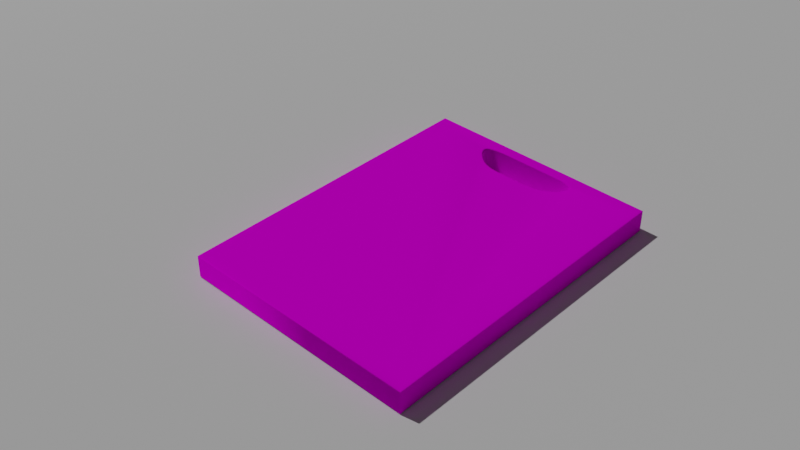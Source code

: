 # Source: Board.blend  (saved by Blender 2.83.19; exported with 4.5.12 LTS)
import bpy
from mathutils import Matrix  # noqa: F401  (used for matrix-valued properties, if any)

bpy.ops.wm.read_factory_settings(use_empty=True)
scene = bpy.context.scene
scene.name = 'Scene'

# ---- collections
col_collection = bpy.data.collections.new('Collection'); scene.collection.children.link(col_collection)

# ---- images (referenced by path relative to the original .blend; pixels are not part of the script)
import os
ASSET_DIR = os.environ.get("B2B_ASSET_DIR", "")  # directory of the original .blend (textures are referenced by path, not embedded)
HERE = os.path.dirname(os.path.abspath(__file__))  # packed textures are extracted next to this script under _unpacked/

def load_image(name, relpath, width, height, colorspace="sRGB"):
    """Load a texture the original file referenced (path relative to the .blend, or extracted next to this script)."""
    p = next((c for c in (os.path.join(HERE, relpath), os.path.join(ASSET_DIR, relpath)) if relpath and os.path.exists(c)), "")
    if p:
        img = bpy.data.images.load(p, check_existing=True)
        img.name = name
    else:  # same state as the original file: an image datablock whose file is absent (Cycles renders it pink)
        img = bpy.data.images.new(name, width, height)
        img.source = "FILE"
        img.filepath = "//" + (relpath or name)
    img.colorspace_settings.name = colorspace
    return img
img_woodquarteredchiffon001_col_3k_jpg = load_image('WoodQuarteredChiffon001_COL_3K.jpg', 'WoodQuarteredChiffon001_COL_3K.jpg', 1024, 1024, 'sRGB')

# ---- materials (node trees are filled in below, after node groups)
mat_material_001 = bpy.data.materials.new('Material.001')
mat_material_001.use_transparent_shadow = False
mat_material_002 = bpy.data.materials.new('Material.002')
mat_material_002.use_transparent_shadow = False

# ---- material node trees
mat_material_001.use_nodes = True; mat_material_001.node_tree.nodes.clear()
_N = mat_material_001.node_tree.nodes; _L = mat_material_001.node_tree.links
n0 = _N.new('ShaderNodeOutputMaterial'); n0.name = 'Material Output'; n0.location = (845, 754)
n1 = _N.new('ShaderNodeBsdfDiffuse'); n1.name = 'Diffus BSDF'; n1.location = (301, 744)
n1.inputs[1].default_value = 0.5
n2 = _N.new('ShaderNodeTexImage'); n2.name = 'Bildtexturen'; n2.location = (-519, 759)
n2.image = img_woodquarteredchiffon001_col_3k_jpg
_L.new(n1.outputs[0], n0.inputs[0])
_L.new(n2.outputs[0], n1.inputs[0])
n0.is_active_output = True
mat_material_002.use_nodes = True; mat_material_002.node_tree.nodes.clear()
_N = mat_material_002.node_tree.nodes; _L = mat_material_002.node_tree.links
n0 = _N.new('ShaderNodeOutputMaterial'); n0.name = 'Material Output'; n0.location = (300, 300)
n1 = _N.new('ShaderNodeBsdfDiffuse'); n1.name = 'Diffus BSDF'; n1.location = (10, 300)
n1.inputs[1].default_value = 0.5
_L.new(n1.outputs[0], n0.inputs[0])
n0.is_active_output = True

# ---- world
world_world = bpy.data.worlds.new('World'); scene.world = world_world
world_world.color = (0.05088, 0.05088, 0.05088)
world_world.use_sun_shadow = False
world_world.sun_shadow_jitter_overblur = 0.0

# ---- cameras
cam_camera = bpy.data.cameras.new('Camera')
cam_camera.clip_end = 100.0
cam_camera.ortho_scale = 7.314

# ---- lights
light_light = bpy.data.lights.new('Light', 'POINT')
light_light.transmission_factor = 0.0
light_light.energy = 1000.0
light_light.shadow_soft_size = 0.1
light_light.shadow_maximum_resolution = 0.006
light_light.use_absolute_resolution = True

# ---- meshes
me_w_rfel = bpy.data.meshes.new('Würfel')
me_w_rfel.from_pydata([(-0.4274, -0.8908, -0.8069), (-0.4301, -0.8919, -9.797e-09), (-0.4274, -0.8908, 0.8069), (-0.3081, -0.7692, 0.8069), (-0.3083, -0.7682, -1.47e-08), (-0.3081, -0.7692, -0.8069), (0.3081, -0.7692, 0.8069), (0.3083, -0.7682, -1.47e-08), (0.3081, -0.7692, -0.8069), (0.4274, -0.8908, 0.8069), (0.4301, -0.8919, -1.47e-08), (0.4274, -0.8908, -0.8069), (0.1783, -0.9214, 0.9794), (0.1789, -0.923, 0.0), (0.1783, -0.9214, -0.9794), (-0.1783, -0.9214, 0.9794), (-0.1789, -0.923, 0.0), (-0.1783, -0.9214, -0.9794), (-0.1047, -0.7386, 0.9794), (-0.104, -0.737, 0.0), (-0.1047, -0.7386, -0.9794), (0.1047, -0.7386, 0.9794), (0.104, -0.737, 0.0), (0.1047, -0.7386, -0.9794), (-0.4302, -0.8781, -0.821), (-0.4329, -0.8789, -2.817e-08), (-0.4302, -0.8781, 0.821), (-0.4258, -0.8633, -0.8516), (-0.4284, -0.8638, -2.939e-08), (-0.4258, -0.8633, 0.8516), (-0.4153, -0.847, -0.8815), (-0.4177, -0.8473, 1.225e-09), (-0.4153, -0.847, 0.8815), (-0.3997, -0.83, -0.8948), (-0.4017, -0.83, 2.939e-08), (-0.3997, -0.83, 0.8948), (-0.3801, -0.813, -0.8815), (-0.3817, -0.8127, 4.899e-08), (-0.3801, -0.813, 0.8815), (-0.3575, -0.7967, -0.8516), (-0.3587, -0.7962, 5.878e-08), (-0.3575, -0.7967, 0.8516), (-0.3332, -0.7819, -0.821), (-0.3339, -0.7811, 1.776e-08), (-0.3332, -0.7819, 0.821), (0.1308, -0.7386, -0.9787), (0.13, -0.7371, 0.0), (0.1308, -0.7386, 0.9787), (0.1569, -0.7391, -0.9741), (0.156, -0.7375, 0.0), (0.1569, -0.7391, 0.9741), (0.1827, -0.7402, -0.9615), (0.1817, -0.7386, 0.0), (0.1827, -0.7402, 0.9615), (0.2083, -0.7424, -0.9371), (0.2073, -0.7409, 4.899e-09), (0.2083, -0.7424, 0.9371), (0.2334, -0.7461, -0.8993), (0.2326, -0.7446, 9.797e-09), (0.2334, -0.7461, 0.8993), (0.2584, -0.7516, -0.8569), (0.2577, -0.7502, 1.959e-08), (0.2584, -0.7516, 0.8569), (0.2832, -0.7591, -0.8217), (0.2829, -0.7579, 7.96e-09), (0.2832, -0.7591, 0.8217), (0.3332, -0.7819, -0.821), (0.3339, -0.7811, -4.776e-08), (0.3332, -0.7819, 0.821), (0.3575, -0.7967, -0.8516), (0.3587, -0.7962, -4.899e-08), (0.3575, -0.7967, 0.8516), (0.3801, -0.813, -0.8815), (0.3817, -0.8127, -1.837e-08), (0.3801, -0.813, 0.8815), (0.3997, -0.83, -0.8948), (0.4017, -0.83, 2.939e-08), (0.3997, -0.83, 0.8948), (0.4153, -0.847, -0.8815), (0.4177, -0.8473, 4.899e-08), (0.4153, -0.847, 0.8815), (0.4258, -0.8633, -0.8516), (0.4284, -0.8638, 3.919e-08), (0.4258, -0.8633, 0.8516), (0.4302, -0.8781, -0.821), (0.4329, -0.8789, 1.776e-08), (0.4302, -0.8781, 0.821), (-0.2226, -0.9214, -0.9787), (-0.2234, -0.9229, 0.0), (-0.2226, -0.9214, 0.9787), (-0.2656, -0.9209, -0.9741), (-0.2666, -0.9225, 0.0), (-0.2656, -0.9209, 0.9741), (-0.306, -0.9198, -0.9615), (-0.3072, -0.9214, 0.0), (-0.306, -0.9198, 0.9615), (-0.3423, -0.9176, -0.9371), (-0.3438, -0.9191, 4.899e-09), (-0.3423, -0.9176, 0.9371), (-0.3734, -0.9139, -0.8993), (-0.3752, -0.9154, 9.797e-09), (-0.3734, -0.9139, 0.8993), (-0.3985, -0.9085, -0.8569), (-0.4006, -0.9098, 1.959e-08), (-0.3985, -0.9085, 0.8569), (-0.4167, -0.9009, -0.8217), (-0.4192, -0.9021, 8.573e-09), (-0.4167, -0.9009, 0.8217), (0.4167, -0.9009, -0.8217), (0.4192, -0.9021, -4.899e-08), (0.4167, -0.9009, 0.8217), (0.3985, -0.9085, -0.8569), (0.4006, -0.9098, -5.878e-08), (0.3985, -0.9085, 0.8569), (0.3734, -0.9139, -0.8993), (0.3752, -0.9154, -4.899e-08), (0.3734, -0.9139, 0.8993), (0.3423, -0.9176, -0.9371), (0.3438, -0.9191, 0.0), (0.3423, -0.9176, 0.9371), (0.306, -0.9198, -0.9615), (0.3072, -0.9214, 0.0), (0.306, -0.9198, 0.9615), (0.2656, -0.9209, -0.9741), (0.2666, -0.9225, 0.0), (0.2656, -0.9209, 0.9741), (0.2226, -0.9214, -0.9787), (0.2234, -0.9229, 0.0), (0.2226, -0.9214, 0.9787), (0.1337, -0.9214, -0.9794), (0.1342, -0.923, -3.43e-08), (0.1337, -0.9214, 0.9794), (0.08914, -0.9214, -0.9794), (0.08946, -0.923, 4.642e-08), (0.08914, -0.9214, 0.9794), (0.04457, -0.9214, -0.9794), (0.04473, -0.923, -4.899e-09), (0.04457, -0.9214, 0.9794), (1.898e-09, -0.9214, -0.9794), (7.163e-11, -0.923, -3.031e-08), (-1.067e-09, -0.9214, 0.9794), (-0.04457, -0.9214, -0.9794), (-0.04473, -0.923, -2.817e-08), (-0.04457, -0.9214, 0.9794), (-0.08914, -0.9214, -0.9794), (-0.08946, -0.923, -7.838e-08), (-0.08914, -0.9214, 0.9794), (-0.1337, -0.9214, -0.9794), (-0.1342, -0.923, -2.939e-08), (-0.1337, -0.9214, 0.9794), (-0.2832, -0.7591, -0.8217), (-0.2829, -0.7579, -4.899e-08), (-0.2832, -0.7591, 0.8217), (-0.2584, -0.7516, -0.8569), (-0.2577, -0.7502, -5.878e-08), (-0.2584, -0.7516, 0.8569), (-0.2334, -0.7461, -0.8993), (-0.2326, -0.7446, -4.899e-08), (-0.2334, -0.7461, 0.8993), (-0.2083, -0.7424, -0.9371), (-0.2073, -0.7409, 0.0), (-0.2083, -0.7424, 0.9371), (-0.1827, -0.7402, -0.9615), (-0.1817, -0.7386, 0.0), (-0.1827, -0.7402, 0.9615), (-0.1569, -0.7391, -0.9741), (-0.156, -0.7375, 0.0), (-0.1569, -0.7391, 0.9741), (-0.1308, -0.7386, -0.9787), (-0.13, -0.7371, 0.0), (-0.1308, -0.7386, 0.9787), (-0.07851, -0.7386, -0.9794), (-0.07803, -0.737, -3.43e-08), (-0.07851, -0.7386, 0.9794), (-0.05234, -0.7386, -0.9794), (-0.05202, -0.737, 4.642e-08), (-0.05234, -0.7386, 0.9794), (-0.02617, -0.7386, -0.9794), (-0.02601, -0.737, -4.899e-09), (-0.02617, -0.7386, 0.9794), (1.273e-09, -0.7386, -0.9794), (-9.551e-11, -0.737, -3.031e-08), (4.457e-09, -0.7386, 0.9794), (0.02617, -0.7386, -0.9794), (0.02601, -0.737, -2.817e-08), (0.02617, -0.7386, 0.9794), (0.05234, -0.7386, -0.9794), (0.05202, -0.737, -7.838e-08), (0.05234, -0.7386, 0.9794), (0.07851, -0.7386, -0.9794), (0.07803, -0.737, -2.939e-08), (0.07851, -0.7386, 0.9794), (0.4256, -0.8901, -1.0), (0.4152, -0.9001, -1.0), (0.308, -0.7699, -1.0), (-0.2834, -0.7599, -1.0), (-0.308, -0.7699, -1.0), (-0.4152, -0.9001, -1.0), (0.2834, -0.7599, -1.0), (-0.4256, -0.8901, -1.0), (-0.4285, -0.8777, -1.0), (0.3327, -0.7823, -1.0), (0.4285, -0.8777, -1.0), (-0.3327, -0.7823, -1.0), (0.3975, -0.9077, -1.0), (-0.2588, -0.7523, -1.0), (0.2588, -0.7523, -1.0), (-0.3975, -0.9077, -1.0), (-0.3568, -0.7969, -1.0), (0.4245, -0.8631, -1.0), (-0.4245, -0.8631, -1.0), (0.3568, -0.7969, -1.0), (0.2338, -0.7466, -1.0), (-0.2338, -0.7466, -1.0), (-0.3794, -0.8131, -1.0), (-0.4143, -0.8469, -1.0), (0.4143, -0.8469, -1.0), (0.3794, -0.8131, -1.0), (0.3989, -0.83, -1.0), (-0.3989, -0.83, -1.0), (-0.3728, -0.9134, -1.0), (-0.2085, -0.7428, -1.0), (0.3728, -0.9134, -1.0), (0.2085, -0.7428, -1.0), (0.342, -0.9173, -1.0), (-0.1829, -0.7404, -1.0), (-0.342, -0.9173, -1.0), (0.1829, -0.7404, -1.0), (0.3058, -0.9196, -1.0), (-0.157, -0.7392, -1.0), (0.157, -0.7392, -1.0), (-0.3058, -0.9196, -1.0), (0.2656, -0.9208, -1.0), (0.1309, -0.7388, -1.0), (-0.1309, -0.7388, -1.0), (-0.2656, -0.9208, -1.0), (-0.2226, -0.9213, -1.0), (0.1047, -0.7387, -1.0), (-0.1047, -0.7387, -1.0), (0.2226, -0.9213, -1.0), (-0.07854, -0.7387, -1.0), (-0.02618, -0.7387, -1.0), (0.1337, -0.9213, -1.0), (-0.05236, -0.7387, -1.0), (0.08912, -0.9213, -1.0), (0.1782, -0.9213, -1.0), (1.231e-09, -0.7387, -1.0), (0.04456, -0.9213, -1.0), (-0.08912, -0.9213, -1.0), (0.02618, -0.7387, -1.0), (-0.1337, -0.9213, -1.0), (-0.1782, -0.9213, -1.0), (1.826e-09, -0.9213, -1.0), (0.07854, -0.7387, -1.0), (0.05236, -0.7387, -1.0), (-0.04456, -0.9213, -1.0), (0.1047, -0.7387, 1.0), (-0.1309, -0.7388, 1.0), (0.1337, -0.9213, 1.0), (-0.1337, -0.9213, 1.0), (-1.079e-09, -0.9213, 1.0), (0.1782, -0.9213, 1.0), (0.05236, -0.7387, 1.0), (0.07854, -0.7387, 1.0), (-0.04456, -0.9213, 1.0), (0.02618, -0.7387, 1.0), (-0.07854, -0.7387, 1.0), (-0.08912, -0.9213, 1.0), (-0.1047, -0.7387, 1.0), (-0.1782, -0.9213, 1.0), (0.1309, -0.7388, 1.0), (0.08912, -0.9213, 1.0), (-0.05236, -0.7387, 1.0), (-0.02618, -0.7387, 1.0), (4.309e-09, -0.7387, 1.0), (0.04456, -0.9213, 1.0), (0.157, -0.7392, 1.0), (-0.2226, -0.9213, 1.0), (0.2226, -0.9213, 1.0), (-0.157, -0.7392, 1.0), (-0.2656, -0.9208, 1.0), (0.1829, -0.7404, 1.0), (0.2656, -0.9208, 1.0), (-0.1829, -0.7404, 1.0), (-0.2085, -0.7428, 1.0), (0.3058, -0.9196, 1.0), (-0.3058, -0.9196, 1.0), (0.2085, -0.7428, 1.0), (0.342, -0.9173, 1.0), (-0.342, -0.9173, 1.0), (0.2338, -0.7466, 1.0), (-0.2338, -0.7466, 1.0), (0.3728, -0.9134, 1.0), (-0.2588, -0.7523, 1.0), (0.2588, -0.7523, 1.0), (-0.3728, -0.9134, 1.0), (-0.3989, -0.83, 1.0), (0.3989, -0.83, 1.0), (0.3794, -0.8131, 1.0), (-0.4143, -0.8469, 1.0), (-0.3794, -0.8131, 1.0), (0.4143, -0.8469, 1.0), (0.4152, -0.9001, 1.0), (0.3975, -0.9077, 1.0), (-0.2834, -0.7599, 1.0), (-0.3975, -0.9077, 1.0), (0.4245, -0.8631, 1.0), (0.3568, -0.7969, 1.0), (0.2834, -0.7599, 1.0), (-0.4152, -0.9001, 1.0), (-0.4245, -0.8631, 1.0), (-0.3568, -0.7969, 1.0), (0.4256, -0.8901, 1.0), (-0.308, -0.7699, 1.0), (-0.4256, -0.8901, 1.0), (0.4285, -0.8777, 1.0), (0.308, -0.7699, 1.0), (-0.3327, -0.7823, 1.0), (-0.4285, -0.8777, 1.0), (0.3327, -0.7823, 1.0), (-1.0, -1.0, 0.9235), (-0.9235, -0.9235, 1.0), (-0.9985, -0.9985, 0.9385), (-0.9942, -0.9942, 0.9528), (-0.9871, -0.9871, 0.966), (-0.9776, -0.9776, 0.9776), (-0.966, -0.966, 0.9871), (-0.9528, -0.9528, 0.9942), (-0.9385, -0.9385, 0.9985), (-0.9235, 0.9235, 1.0), (-1.0, 1.0, 0.9235), (-0.9385, 0.9385, 0.9985), (-0.9528, 0.9528, 0.9942), (-0.966, 0.966, 0.9871), (-0.9776, 0.9776, 0.9776), (-0.9871, 0.9871, 0.966), (-0.9942, 0.9942, 0.9528), (-0.9985, 0.9985, 0.9385), (0.9235, -0.9235, 1.0), (1.0, -1.0, 0.9235), (0.9385, -0.9385, 0.9985), (0.9528, -0.9528, 0.9942), (0.966, -0.966, 0.9871), (0.9776, -0.9776, 0.9776), (0.9871, -0.9871, 0.966), (0.9942, -0.9942, 0.9528), (0.9985, -0.9985, 0.9385), (0.9235, 0.9235, 1.0), (1.0, 1.0, 0.9235), (0.9385, 0.9385, 0.9985), (0.9528, 0.9528, 0.9942), (0.966, 0.966, 0.9871), (0.9776, 0.9776, 0.9776), (0.9871, 0.9871, 0.966), (0.9942, 0.9942, 0.9528), (0.9985, 0.9985, 0.9385), (-0.9335, -0.9335, -1.0), (-1.0, -1.0, -0.9335), (-0.9464, -0.9464, -0.9987), (-0.9589, -0.9589, -0.9949), (-0.9704, -0.9704, -0.9888), (-0.9805, -0.9805, -0.9805), (-0.9888, -0.9888, -0.9704), (-0.9949, -0.9949, -0.9589), (-0.9987, -0.9987, -0.9464), (-1.0, 1.0, -0.9335), (-0.9335, 0.9335, -1.0), (-0.9987, 0.9987, -0.9464), (-0.9949, 0.9949, -0.9589), (-0.9888, 0.9888, -0.9704), (-0.9805, 0.9805, -0.9805), (-0.9704, 0.9704, -0.9888), (-0.9589, 0.9589, -0.9949), (-0.9464, 0.9464, -0.9987), (1.0, -1.0, -0.9335), (0.9335, -0.9335, -1.0), (0.9987, -0.9987, -0.9464), (0.9949, -0.9949, -0.9589), (0.9888, -0.9888, -0.9704), (0.9805, -0.9805, -0.9805), (0.9704, -0.9704, -0.9888), (0.9589, -0.9589, -0.9949), (0.9464, -0.9464, -0.9987), (1.0, 1.0, -0.9335), (0.9335, 0.9335, -1.0), (0.9987, 0.9987, -0.9464), (0.9949, 0.9949, -0.9589), (0.9888, 0.9888, -0.9704), (0.9805, 0.9805, -0.9805), (0.9704, 0.9704, -0.9888), (0.9589, 0.9589, -0.9949), (0.9464, 0.9464, -0.9987)], [], [(24, 27, 28, 25), (25, 28, 29, 26), (26, 29, 310, 318), (27, 30, 31, 28), (28, 31, 32, 29), (29, 32, 299, 310), (30, 33, 34, 31), (31, 34, 35, 32), (32, 35, 296, 299), (33, 36, 37, 34), (34, 37, 38, 35), (35, 38, 300, 296), (36, 39, 40, 37), (37, 40, 41, 38), (38, 41, 311, 300), (39, 42, 43, 40), (40, 43, 44, 41), (41, 44, 317, 311), (0, 24, 25, 1), (1, 25, 26, 2), (2, 26, 318, 314), (44, 3, 313, 317), (43, 4, 3, 44), (42, 5, 4, 43), (45, 48, 49, 46), (46, 49, 50, 47), (47, 50, 276, 270), (48, 51, 52, 49), (49, 52, 53, 50), (50, 53, 281, 276), (51, 54, 55, 52), (52, 55, 56, 53), (53, 56, 287, 281), (54, 57, 58, 55), (55, 58, 59, 56), (56, 59, 290, 287), (57, 60, 61, 58), (58, 61, 62, 59), (59, 62, 294, 290), (60, 63, 64, 61), (61, 64, 65, 62), (62, 65, 308, 294), (23, 45, 46, 22), (22, 46, 47, 21), (21, 47, 270, 256), (65, 6, 316, 308), (64, 7, 6, 65), (63, 8, 7, 64), (66, 69, 70, 67), (67, 70, 71, 68), (68, 71, 307, 319), (69, 72, 73, 70), (70, 73, 74, 71), (71, 74, 298, 307), (72, 75, 76, 73), (73, 76, 77, 74), (74, 77, 297, 298), (75, 78, 79, 76), (76, 79, 80, 77), (77, 80, 301, 297), (78, 81, 82, 79), (79, 82, 83, 80), (80, 83, 306, 301), (81, 84, 85, 82), (82, 85, 86, 83), (83, 86, 315, 306), (8, 66, 67, 7), (7, 67, 68, 6), (6, 68, 319, 316), (86, 9, 312, 315), (85, 10, 9, 86), (84, 11, 10, 85), (87, 90, 91, 88), (88, 91, 92, 89), (89, 92, 280, 277), (90, 93, 94, 91), (91, 94, 95, 92), (92, 95, 286, 280), (93, 96, 97, 94), (94, 97, 98, 95), (95, 98, 289, 286), (96, 99, 100, 97), (97, 100, 101, 98), (98, 101, 295, 289), (99, 102, 103, 100), (100, 103, 104, 101), (101, 104, 305, 295), (102, 105, 106, 103), (103, 106, 107, 104), (104, 107, 309, 305), (17, 87, 88, 16), (16, 88, 89, 15), (15, 89, 277, 269), (107, 2, 314, 309), (106, 1, 2, 107), (105, 0, 1, 106), (108, 111, 112, 109), (109, 112, 113, 110), (110, 113, 303, 302), (111, 114, 115, 112), (112, 115, 116, 113), (113, 116, 292, 303), (114, 117, 118, 115), (115, 118, 119, 116), (116, 119, 288, 292), (117, 120, 121, 118), (118, 121, 122, 119), (119, 122, 285, 288), (120, 123, 124, 121), (121, 124, 125, 122), (122, 125, 282, 285), (123, 126, 127, 124), (124, 127, 128, 125), (125, 128, 278, 282), (11, 108, 109, 10), (10, 109, 110, 9), (9, 110, 302, 312), (128, 12, 261, 278), (127, 13, 12, 128), (126, 14, 13, 127), (129, 132, 133, 130), (130, 133, 134, 131), (131, 134, 271, 258), (132, 135, 136, 133), (133, 136, 137, 134), (134, 137, 275, 271), (135, 138, 139, 136), (136, 139, 140, 137), (137, 140, 260, 275), (138, 141, 142, 139), (139, 142, 143, 140), (140, 143, 264, 260), (141, 144, 145, 142), (142, 145, 146, 143), (143, 146, 267, 264), (144, 147, 148, 145), (145, 148, 149, 146), (146, 149, 259, 267), (14, 129, 130, 13), (13, 130, 131, 12), (12, 131, 258, 261), (149, 15, 269, 259), (148, 16, 15, 149), (147, 17, 16, 148), (150, 153, 154, 151), (151, 154, 155, 152), (152, 155, 293, 304), (153, 156, 157, 154), (154, 157, 158, 155), (155, 158, 291, 293), (156, 159, 160, 157), (157, 160, 161, 158), (158, 161, 284, 291), (159, 162, 163, 160), (160, 163, 164, 161), (161, 164, 283, 284), (162, 165, 166, 163), (163, 166, 167, 164), (164, 167, 279, 283), (165, 168, 169, 166), (166, 169, 170, 167), (167, 170, 257, 279), (5, 150, 151, 4), (4, 151, 152, 3), (3, 152, 304, 313), (170, 18, 268, 257), (169, 19, 18, 170), (168, 20, 19, 169), (171, 174, 175, 172), (172, 175, 176, 173), (173, 176, 272, 266), (174, 177, 178, 175), (175, 178, 179, 176), (176, 179, 273, 272), (177, 180, 181, 178), (178, 181, 182, 179), (179, 182, 274, 273), (180, 183, 184, 181), (181, 184, 185, 182), (182, 185, 265, 274), (183, 186, 187, 184), (184, 187, 188, 185), (185, 188, 262, 265), (186, 189, 190, 187), (187, 190, 191, 188), (188, 191, 263, 262), (20, 171, 172, 19), (19, 172, 173, 18), (18, 173, 266, 268), (191, 21, 256, 263), (190, 22, 21, 191), (189, 23, 22, 190), (338, 315, 312, 302, 303, 292, 288, 285, 282, 278, 261, 258, 271, 275, 260, 264, 267, 259, 269, 277, 280, 286, 289, 295, 305, 309, 314, 318, 321), (365, 330, 348, 383), (374, 339, 320, 357), (383, 348, 339, 374), (217, 72, 69, 211), (208, 39, 36, 214), (240, 171, 20, 238), (199, 0, 105, 197), (207, 102, 99, 220), (230, 48, 45, 233), (247, 135, 132, 244), (225, 162, 159, 221), (232, 123, 120, 228), (204, 111, 108, 193), (193, 108, 11, 192), (211, 69, 66, 201), (249, 183, 180, 246), (220, 99, 96, 226), (226, 96, 93, 231), (198, 63, 60, 206), (241, 177, 174, 243), (251, 17, 147, 250), (195, 150, 5, 196), (205, 153, 150, 195), (200, 24, 0, 199), (216, 78, 75, 218), (210, 27, 24, 200), (222, 114, 111, 204), (197, 105, 102, 207), (231, 93, 90, 235), (243, 174, 171, 240), (224, 117, 114, 222), (202, 84, 81, 209), (201, 66, 8, 194), (248, 144, 141, 255), (347, 329, 321, 318, 310, 299, 296, 300, 311, 317, 313, 304, 293, 291, 284, 283, 279, 257, 268, 266, 272, 273, 274, 265, 262, 263, 256, 270, 276, 281, 287, 290, 294, 308, 316, 319, 307, 298, 297, 301, 306, 315, 338), (213, 156, 153, 205), (244, 132, 129, 242), (246, 180, 177, 241), (209, 81, 78, 216), (196, 5, 42, 203), (194, 8, 63, 198), (214, 36, 33, 219), (238, 20, 168, 234), (235, 90, 87, 236), (221, 159, 156, 213), (223, 54, 51, 227), (242, 129, 14, 245), (234, 168, 165, 229), (228, 120, 117, 224), (236, 87, 17, 251), (215, 30, 27, 210), (218, 75, 72, 217), (219, 33, 30, 215), (233, 45, 23, 237), (203, 42, 39, 208), (206, 60, 57, 212), (239, 126, 123, 232), (227, 51, 48, 230), (254, 186, 183, 249), (229, 165, 162, 225), (253, 189, 186, 254), (255, 141, 138, 252), (357, 320, 330, 365), (192, 11, 84, 202), (237, 23, 189, 253), (252, 138, 135, 247), (212, 57, 54, 223), (250, 147, 144, 248), (245, 14, 126, 239), (321, 329, 331, 328), (328, 331, 332, 327), (327, 332, 333, 326), (326, 333, 334, 325), (325, 334, 335, 324), (324, 335, 336, 323), (323, 336, 337, 322), (322, 337, 330, 320), (329, 347, 349, 331), (331, 349, 350, 332), (332, 350, 351, 333), (333, 351, 352, 334), (334, 352, 353, 335), (335, 353, 354, 336), (336, 354, 355, 337), (337, 355, 348, 330), (347, 338, 340, 349), (349, 340, 341, 350), (350, 341, 342, 351), (351, 342, 343, 352), (352, 343, 344, 353), (353, 344, 345, 354), (354, 345, 346, 355), (355, 346, 339, 348), (338, 321, 328, 340), (340, 328, 327, 341), (341, 327, 326, 342), (342, 326, 325, 343), (343, 325, 324, 344), (344, 324, 323, 345), (345, 323, 322, 346), (346, 322, 320, 339), (356, 200, 199, 197, 207, 220, 226, 231, 235, 236, 251, 250, 248, 255, 252, 247, 244, 242, 245, 239, 232, 228, 224, 222, 204, 193, 192, 202, 375), (366, 356, 358, 373), (373, 358, 359, 372), (372, 359, 360, 371), (371, 360, 361, 370), (370, 361, 362, 369), (369, 362, 363, 368), (368, 363, 364, 367), (367, 364, 357, 365), (384, 366, 373, 391), (391, 373, 372, 390), (390, 372, 371, 389), (389, 371, 370, 388), (388, 370, 369, 387), (387, 369, 368, 386), (386, 368, 367, 385), (385, 367, 365, 383), (375, 384, 391, 382), (382, 391, 390, 381), (381, 390, 389, 380), (380, 389, 388, 379), (379, 388, 387, 378), (378, 387, 386, 377), (377, 386, 385, 376), (376, 385, 383, 374), (356, 375, 382, 358), (358, 382, 381, 359), (359, 381, 380, 360), (360, 380, 379, 361), (361, 379, 378, 362), (362, 378, 377, 363), (363, 377, 376, 364), (364, 376, 374, 357), (366, 384, 375, 202, 209, 216, 218, 217, 211, 201, 194, 198, 206, 212, 223, 227, 230, 233, 237, 253, 254, 249, 246, 241, 243, 240, 238, 234, 229, 225, 221, 213, 205, 195, 196, 203, 208, 214, 219, 215, 210, 200, 356)])
me_w_rfel.polygons.foreach_set('use_smooth', [True] * 328)
_k = set([(320, 330), (320, 339), (330, 348), (339, 348), (357, 365), (357, 374), (365, 383), (374, 383)])
me_w_rfel.attributes.new('sharp_edge', 'BOOLEAN', 'EDGE').data.foreach_set('value', [ (min(e.vertices), max(e.vertices)) in _k for e in me_w_rfel.edges])
_uv = me_w_rfel.uv_layers.new(name='UV-Map')
_uv.uv.foreach_set('vector', [0.4688, 0.0312, 0.4688, 0.06207, 0.5, 0.06207, 0.5, 0.0312, 0.5, 0.0312, 0.5, 0.06207, 0.5312, 0.06207, 0.5312, 0.0312, 0.5312, 0.0312, 0.5312, 0.06207, 0.537, 0.06207, 0.5385, 0.0312, 0.4688, 0.06207, 0.4688, 0.09229, 0.5, 0.09229, 0.5, 0.06207, 0.5, 0.06207, 0.5, 0.09229, 0.5313, 0.09229, 0.5312, 0.06207, 0.5312, 0.06207, 0.5313, 0.09229, 0.5356, 0.09229, 0.537, 0.06207, 0.4688, 0.09229, 0.4688, 0.1215, 0.5, 0.1215, 0.5, 0.09229, 0.5, 0.09229, 0.5, 0.1215, 0.5312, 0.1215, 0.5313, 0.09229, 0.5313, 0.09229, 0.5312, 0.1215, 0.5351, 0.1215, 0.5356, 0.09229, 0.4688, 0.1215, 0.4688, 0.1495, 0.5, 0.1495, 0.5, 0.1215, 0.5, 0.1215, 0.5, 0.1495, 0.5313, 0.1495, 0.5312, 0.1215, 0.5312, 0.1215, 0.5313, 0.1495, 0.5356, 0.1495, 0.5351, 0.1215, 0.4688, 0.1495, 0.4688, 0.1758, 0.5, 0.1758, 0.5, 0.1495, 0.5, 0.1495, 0.5, 0.1758, 0.5312, 0.1758, 0.5313, 0.1495, 0.5313, 0.1495, 0.5312, 0.1758, 0.537, 0.1758, 0.5356, 0.1495, 0.4688, 0.1758, 0.4688, 0.2001, 0.5, 0.2001, 0.5, 0.1758, 0.5, 0.1758, 0.5, 0.2001, 0.5313, 0.2001, 0.5312, 0.1758, 0.5312, 0.1758, 0.5313, 0.2001, 0.5385, 0.2001, 0.537, 0.1758, 0.4688, 0.0, 0.4688, 0.0312, 0.5, 0.0312, 0.5, 0.0, 0.5, 0.0, 0.5, 0.0312, 0.5312, 0.0312, 0.5313, 0.0, 0.5313, 0.0, 0.5312, 0.0312, 0.5385, 0.0312, 0.5393, 0.0, 0.5313, 0.2001, 0.5312, 0.2222, 0.5393, 0.2222, 0.5385, 0.2001, 0.5, 0.2001, 0.5, 0.2222, 0.5312, 0.2222, 0.5313, 0.2001, 0.4688, 0.2001, 0.4688, 0.2222, 0.5, 0.2222, 0.5, 0.2001, 0.4687, 0.4271, 0.4687, 0.4377, 0.5, 0.4377, 0.5, 0.4271, 0.5, 0.4271, 0.5, 0.4377, 0.5313, 0.4377, 0.5313, 0.4271, 0.5313, 0.4271, 0.5313, 0.4377, 0.5322, 0.4377, 0.532, 0.4271, 0.4687, 0.4377, 0.4686, 0.4485, 0.5, 0.4486, 0.5, 0.4377, 0.5, 0.4377, 0.5, 0.4486, 0.5314, 0.4485, 0.5313, 0.4377, 0.5313, 0.4377, 0.5314, 0.4485, 0.5327, 0.4485, 0.5322, 0.4377, 0.4686, 0.4485, 0.4683, 0.4598, 0.5, 0.4601, 0.5, 0.4486, 0.5, 0.4486, 0.5, 0.4601, 0.5317, 0.4598, 0.5314, 0.4485, 0.5314, 0.4485, 0.5317, 0.4598, 0.5339, 0.4597, 0.5327, 0.4485, 0.4683, 0.4598, 0.4679, 0.4717, 0.5, 0.4722, 0.5, 0.4601, 0.5, 0.4601, 0.5, 0.4722, 0.5321, 0.4717, 0.5317, 0.4598, 0.5317, 0.4598, 0.5321, 0.4717, 0.5358, 0.4715, 0.5339, 0.4597, 0.4679, 0.4717, 0.4676, 0.485, 0.5, 0.4859, 0.5, 0.4722, 0.5, 0.4722, 0.5, 0.4859, 0.5324, 0.485, 0.5321, 0.4717, 0.5321, 0.4717, 0.5324, 0.485, 0.5381, 0.4845, 0.5358, 0.4715, 0.4676, 0.485, 0.4674, 0.5006, 0.5, 0.5018, 0.5, 0.4859, 0.5, 0.4859, 0.5, 0.5018, 0.5326, 0.5006, 0.5324, 0.485, 0.5324, 0.485, 0.5326, 0.5006, 0.5402, 0.4997, 0.5381, 0.4845, 0.4688, 0.4167, 0.4687, 0.4271, 0.5, 0.4271, 0.5, 0.4167, 0.5, 0.4167, 0.5, 0.4271, 0.5313, 0.4271, 0.5313, 0.4167, 0.5313, 0.4167, 0.5313, 0.4271, 0.532, 0.4271, 0.5319, 0.4167, 0.5326, 0.5006, 0.5322, 0.5194, 0.5406, 0.5183, 0.5402, 0.4997, 0.5, 0.5018, 0.5, 0.5208, 0.5322, 0.5194, 0.5326, 0.5006, 0.4674, 0.5006, 0.4678, 0.5194, 0.5, 0.5208, 0.5, 0.5018, 0.4688, 0.5422, 0.4701, 0.5682, 0.5, 0.569, 0.5, 0.5435, 0.5, 0.5435, 0.5, 0.569, 0.5299, 0.5682, 0.5312, 0.5422, 0.5312, 0.5422, 0.5299, 0.5682, 0.5353, 0.5678, 0.5384, 0.5414, 0.4701, 0.5682, 0.4711, 0.5961, 0.5, 0.5965, 0.5, 0.569, 0.5, 0.569, 0.5, 0.5965, 0.5289, 0.5961, 0.5299, 0.5682, 0.5299, 0.5682, 0.5289, 0.5961, 0.5328, 0.596, 0.5353, 0.5678, 0.4711, 0.5961, 0.4715, 0.625, 0.5, 0.625, 0.5, 0.5965, 0.5, 0.5965, 0.5, 0.625, 0.5285, 0.625, 0.5289, 0.5961, 0.5289, 0.5961, 0.5285, 0.625, 0.5319, 0.625, 0.5328, 0.596, 0.4715, 0.625, 0.4711, 0.6539, 0.5, 0.6535, 0.5, 0.625, 0.5, 0.625, 0.5, 0.6535, 0.5289, 0.6539, 0.5285, 0.625, 0.5285, 0.625, 0.5289, 0.6539, 0.5328, 0.654, 0.5319, 0.625, 0.4711, 0.6539, 0.4701, 0.6818, 0.5, 0.681, 0.5, 0.6535, 0.5, 0.6535, 0.5, 0.681, 0.5299, 0.6818, 0.5289, 0.6539, 0.5289, 0.6539, 0.5299, 0.6818, 0.5353, 0.6822, 0.5328, 0.654, 0.4701, 0.6818, 0.4688, 0.7078, 0.5, 0.7065, 0.5, 0.681, 0.5, 0.681, 0.5, 0.7065, 0.5312, 0.7078, 0.5299, 0.6818, 0.5299, 0.6818, 0.5312, 0.7078, 0.5384, 0.7086, 0.5353, 0.6822, 0.4678, 0.5194, 0.4688, 0.5422, 0.5, 0.5435, 0.5, 0.5208, 0.5, 0.5208, 0.5, 0.5435, 0.5312, 0.5422, 0.5322, 0.5194, 0.5322, 0.5194, 0.5312, 0.5422, 0.5384, 0.5414, 0.5406, 0.5183, 0.5312, 0.7078, 0.5322, 0.7306, 0.5406, 0.7317, 0.5384, 0.7086, 0.5, 0.7065, 0.5, 0.7292, 0.5322, 0.7306, 0.5312, 0.7078, 0.4688, 0.7078, 0.4678, 0.7306, 0.5, 0.7292, 0.5, 0.7065, 0.4688, 0.9271, 0.4688, 0.9375, 0.5, 0.9375, 0.5, 0.9271, 0.5, 0.9271, 0.5, 0.9375, 0.5313, 0.9375, 0.5313, 0.9271, 0.5313, 0.9271, 0.5313, 0.9375, 0.5321, 0.9375, 0.532, 0.9271, 0.4688, 0.9375, 0.4688, 0.9479, 0.5, 0.9479, 0.5, 0.9375, 0.5, 0.9375, 0.5, 0.9479, 0.5313, 0.9479, 0.5313, 0.9375, 0.5313, 0.9375, 0.5313, 0.9479, 0.5326, 0.9479, 0.5321, 0.9375, 0.4688, 0.9479, 0.4688, 0.9583, 0.5, 0.9583, 0.5, 0.9479, 0.5, 0.9479, 0.5, 0.9583, 0.5312, 0.9583, 0.5313, 0.9479, 0.5313, 0.9479, 0.5312, 0.9583, 0.5334, 0.9583, 0.5326, 0.9479, 0.4688, 0.9583, 0.4688, 0.9688, 0.5, 0.9688, 0.5, 0.9583, 0.5, 0.9583, 0.5, 0.9688, 0.5313, 0.9688, 0.5312, 0.9583, 0.5312, 0.9583, 0.5313, 0.9688, 0.5349, 0.9688, 0.5334, 0.9583, 0.4688, 0.9688, 0.4688, 0.9792, 0.5, 0.9792, 0.5, 0.9688, 0.5, 0.9688, 0.5, 0.9792, 0.5312, 0.9792, 0.5313, 0.9688, 0.5313, 0.9688, 0.5312, 0.9792, 0.5367, 0.9792, 0.5349, 0.9688, 0.4688, 0.9792, 0.4688, 0.9896, 0.5, 0.9896, 0.5, 0.9792, 0.5, 0.9792, 0.5, 0.9896, 0.5313, 0.9896, 0.5312, 0.9792, 0.5312, 0.9792, 0.5313, 0.9896, 0.5385, 0.9896, 0.5367, 0.9792, 0.4688, 0.9167, 0.4688, 0.9271, 0.5, 0.9271, 0.5, 0.9167, 0.5, 0.9167, 0.5, 0.9271, 0.5313, 0.9271, 0.5313, 0.9167, 0.5313, 0.9167, 0.5313, 0.9271, 0.532, 0.9271, 0.5319, 0.9167, 0.5313, 0.9896, 0.5313, 1.0, 0.5393, 1.0, 0.5385, 0.9896, 0.5, 0.9896, 0.5, 1.0, 0.5313, 1.0, 0.5313, 0.9896, 0.4688, 0.9896, 0.4688, 1.0, 0.5, 1.0, 0.5, 0.9896, 0.4674, 0.7494, 0.4676, 0.765, 0.5, 0.7641, 0.5, 0.7482, 0.5, 0.7482, 0.5, 0.7641, 0.5324, 0.765, 0.5326, 0.7494, 0.5326, 0.7494, 0.5324, 0.765, 0.5381, 0.7655, 0.5402, 0.7503, 0.4676, 0.765, 0.4679, 0.7783, 0.5, 0.7778, 0.5, 0.7641, 0.5, 0.7641, 0.5, 0.7778, 0.5321, 0.7783, 0.5324, 0.765, 0.5324, 0.765, 0.5321, 0.7783, 0.5358, 0.7785, 0.5381, 0.7655, 0.4679, 0.7783, 0.4683, 0.7902, 0.5, 0.7899, 0.5, 0.7778, 0.5, 0.7778, 0.5, 0.7899, 0.5317, 0.7902, 0.5321, 0.7783, 0.5321, 0.7783, 0.5317, 0.7902, 0.5339, 0.7903, 0.5358, 0.7785, 0.4683, 0.7902, 0.4686, 0.8015, 0.5, 0.8014, 0.5, 0.7899, 0.5, 0.7899, 0.5, 0.8014, 0.5314, 0.8015, 0.5317, 0.7902, 0.5317, 0.7902, 0.5314, 0.8015, 0.5327, 0.8015, 0.5339, 0.7903, 0.4686, 0.8015, 0.4687, 0.8123, 0.5, 0.8123, 0.5, 0.8014, 0.5, 0.8014, 0.5, 0.8123, 0.5313, 0.8123, 0.5314, 0.8015, 0.5314, 0.8015, 0.5313, 0.8123, 0.5322, 0.8123, 0.5327, 0.8015, 0.4687, 0.8123, 0.4687, 0.8229, 0.5, 0.8229, 0.5, 0.8123, 0.5, 0.8123, 0.5, 0.8229, 0.5313, 0.8229, 0.5313, 0.8123, 0.5313, 0.8123, 0.5313, 0.8229, 0.532, 0.8229, 0.5322, 0.8123, 0.4678, 0.7306, 0.4674, 0.7494, 0.5, 0.7482, 0.5, 0.7292, 0.5, 0.7292, 0.5, 0.7482, 0.5326, 0.7494, 0.5322, 0.7306, 0.5322, 0.7306, 0.5326, 0.7494, 0.5402, 0.7503, 0.5406, 0.7317, 0.5313, 0.8229, 0.5313, 0.8333, 0.5319, 0.8333, 0.532, 0.8229, 0.5, 0.8229, 0.5, 0.8333, 0.5313, 0.8333, 0.5313, 0.8229, 0.4687, 0.8229, 0.4688, 0.8333, 0.5, 0.8333, 0.5, 0.8229, 0.4688, 0.8438, 0.4688, 0.8542, 0.5, 0.8542, 0.5, 0.8438, 0.5, 0.8438, 0.5, 0.8542, 0.5313, 0.8542, 0.5312, 0.8438, 0.5312, 0.8438, 0.5313, 0.8542, 0.5319, 0.8542, 0.5319, 0.8438, 0.4688, 0.8542, 0.4688, 0.8646, 0.5, 0.8646, 0.5, 0.8542, 0.5, 0.8542, 0.5, 0.8646, 0.5313, 0.8646, 0.5313, 0.8542, 0.5313, 0.8542, 0.5313, 0.8646, 0.5319, 0.8646, 0.5319, 0.8542, 0.4688, 0.8646, 0.4688, 0.875, 0.5, 0.875, 0.5, 0.8646, 0.5, 0.8646, 0.5, 0.875, 0.5313, 0.875, 0.5313, 0.8646, 0.5313, 0.8646, 0.5313, 0.875, 0.5319, 0.875, 0.5319, 0.8646, 0.4688, 0.875, 0.4688, 0.8854, 0.5, 0.8854, 0.5, 0.875, 0.5, 0.875, 0.5, 0.8854, 0.5313, 0.8854, 0.5313, 0.875, 0.5313, 0.875, 0.5313, 0.8854, 0.5319, 0.8854, 0.5319, 0.875, 0.4688, 0.8854, 0.4688, 0.8958, 0.5, 0.8958, 0.5, 0.8854, 0.5, 0.8854, 0.5, 0.8958, 0.5313, 0.8958, 0.5313, 0.8854, 0.5313, 0.8854, 0.5313, 0.8958, 0.5319, 0.8958, 0.5319, 0.8854, 0.4688, 0.8958, 0.4688, 0.9062, 0.5, 0.9063, 0.5, 0.8958, 0.5, 0.8958, 0.5, 0.9063, 0.5312, 0.9062, 0.5313, 0.8958, 0.5313, 0.8958, 0.5312, 0.9062, 0.5319, 0.9063, 0.5319, 0.8958, 0.4688, 0.8333, 0.4688, 0.8438, 0.5, 0.8438, 0.5, 0.8333, 0.5, 0.8333, 0.5, 0.8438, 0.5312, 0.8438, 0.5313, 0.8333, 0.5313, 0.8333, 0.5312, 0.8438, 0.5319, 0.8438, 0.5319, 0.8333, 0.5312, 0.9062, 0.5313, 0.9167, 0.5319, 0.9167, 0.5319, 0.9063, 0.5, 0.9063, 0.5, 0.9167, 0.5313, 0.9167, 0.5312, 0.9062, 0.4688, 0.9062, 0.4688, 0.9167, 0.5, 0.9167, 0.5, 0.9063, 0.4688, 0.2418, 0.4688, 0.2591, 0.5, 0.2591, 0.5, 0.2418, 0.5, 0.2418, 0.5, 0.2591, 0.5312, 0.2591, 0.5313, 0.2418, 0.5313, 0.2418, 0.5312, 0.2591, 0.5367, 0.2591, 0.5385, 0.2418, 0.4688, 0.2591, 0.4688, 0.2745, 0.5, 0.2745, 0.5, 0.2591, 0.5, 0.2591, 0.5, 0.2745, 0.5313, 0.2745, 0.5312, 0.2591, 0.5312, 0.2591, 0.5313, 0.2745, 0.5349, 0.2745, 0.5367, 0.2591, 0.4688, 0.2745, 0.4688, 0.2882, 0.5, 0.2882, 0.5, 0.2745, 0.5, 0.2745, 0.5, 0.2882, 0.5313, 0.2882, 0.5313, 0.2745, 0.5313, 0.2745, 0.5313, 0.2882, 0.5334, 0.2882, 0.5349, 0.2745, 0.4688, 0.2882, 0.4688, 0.3006, 0.5, 0.3006, 0.5, 0.2882, 0.5, 0.2882, 0.5, 0.3006, 0.5313, 0.3006, 0.5313, 0.2882, 0.5313, 0.2882, 0.5313, 0.3006, 0.5326, 0.3006, 0.5334, 0.2882, 0.4688, 0.3006, 0.4688, 0.3121, 0.5, 0.3121, 0.5, 0.3006, 0.5, 0.3006, 0.5, 0.3121, 0.5313, 0.3121, 0.5313, 0.3006, 0.5313, 0.3006, 0.5313, 0.3121, 0.5321, 0.3121, 0.5326, 0.3006, 0.4688, 0.3121, 0.4688, 0.3229, 0.5, 0.3229, 0.5, 0.3121, 0.5, 0.3121, 0.5, 0.3229, 0.5313, 0.3229, 0.5313, 0.3121, 0.5313, 0.3121, 0.5313, 0.3229, 0.532, 0.3229, 0.5321, 0.3121, 0.4688, 0.2222, 0.4688, 0.2418, 0.5, 0.2418, 0.5, 0.2222, 0.5, 0.2222, 0.5, 0.2418, 0.5313, 0.2418, 0.5312, 0.2222, 0.5312, 0.2222, 0.5313, 0.2418, 0.5385, 0.2418, 0.5393, 0.2222, 0.5313, 0.3229, 0.5313, 0.3333, 0.5319, 0.3333, 0.532, 0.3229, 0.5, 0.3229, 0.5, 0.3333, 0.5313, 0.3333, 0.5313, 0.3229, 0.4688, 0.3229, 0.4688, 0.3333, 0.5, 0.3333, 0.5, 0.3229, 0.4688, 0.3437, 0.4688, 0.3542, 0.5, 0.3542, 0.5, 0.3438, 0.5, 0.3438, 0.5, 0.3542, 0.5313, 0.3542, 0.5312, 0.3437, 0.5312, 0.3437, 0.5313, 0.3542, 0.5319, 0.3542, 0.5319, 0.3437, 0.4688, 0.3542, 0.4688, 0.3646, 0.5, 0.3646, 0.5, 0.3542, 0.5, 0.3542, 0.5, 0.3646, 0.5313, 0.3646, 0.5313, 0.3542, 0.5313, 0.3542, 0.5313, 0.3646, 0.5319, 0.3646, 0.5319, 0.3542, 0.4688, 0.3646, 0.4688, 0.375, 0.5, 0.375, 0.5, 0.3646, 0.5, 0.3646, 0.5, 0.375, 0.5313, 0.375, 0.5313, 0.3646, 0.5313, 0.3646, 0.5313, 0.375, 0.5319, 0.375, 0.5319, 0.3646, 0.4688, 0.375, 0.4688, 0.3854, 0.5, 0.3854, 0.5, 0.375, 0.5, 0.375, 0.5, 0.3854, 0.5313, 0.3854, 0.5313, 0.375, 0.5313, 0.375, 0.5313, 0.3854, 0.5319, 0.3854, 0.5319, 0.375, 0.4688, 0.3854, 0.4688, 0.3958, 0.5, 0.3958, 0.5, 0.3854, 0.5, 0.3854, 0.5, 0.3958, 0.5313, 0.3958, 0.5313, 0.3854, 0.5313, 0.3854, 0.5313, 0.3958, 0.5319, 0.3958, 0.5319, 0.3854, 0.4688, 0.3958, 0.4688, 0.4062, 0.5, 0.4063, 0.5, 0.3958, 0.5, 0.3958, 0.5, 0.4063, 0.5312, 0.4063, 0.5313, 0.3958, 0.5313, 0.3958, 0.5312, 0.4063, 0.5319, 0.4063, 0.5319, 0.3958, 0.4688, 0.3333, 0.4688, 0.3437, 0.5, 0.3438, 0.5, 0.3333, 0.5, 0.3333, 0.5, 0.3438, 0.5312, 0.3437, 0.5313, 0.3333, 0.5313, 0.3333, 0.5312, 0.3437, 0.5319, 0.3437, 0.5319, 0.3333, 0.5312, 0.4063, 0.5313, 0.4167, 0.5319, 0.4167, 0.5319, 0.4063, 0.5, 0.4063, 0.5, 0.4167, 0.5313, 0.4167, 0.5312, 0.4063, 0.4688, 0.4062, 0.4688, 0.4167, 0.5, 0.4167, 0.5, 0.4063, 0.6346, 0.7404, 0.6964, 0.7347, 0.6968, 0.7363, 0.6981, 0.7375, 0.7003, 0.7385, 0.7034, 0.7392, 0.7072, 0.7397, 0.7118, 0.74, 0.7168, 0.7401, 0.7222, 0.7402, 0.7277, 0.7402, 0.7333, 0.7402, 0.7389, 0.7402, 0.7444, 0.7402, 0.75, 0.7402, 0.7556, 0.7402, 0.7611, 0.7402, 0.7667, 0.7402, 0.7723, 0.7402, 0.7778, 0.7402, 0.7832, 0.7401, 0.7882, 0.74, 0.7928, 0.7397, 0.7966, 0.7392, 0.7997, 0.7385, 0.8019, 0.7375, 0.8032, 0.7363, 0.8036, 0.7347, 0.8654, 0.7404, 0.3833, 0.25, 0.6154, 0.25, 0.6154, 0.5, 0.3833, 0.5, 0.3833, 0.75, 0.6154, 0.75, 0.6154, 1.0, 0.3833, 1.0, 0.3833, 0.5, 0.6154, 0.5, 0.6154, 0.75, 0.3833, 0.75, 0.4672, 0.596, 0.4711, 0.5961, 0.4701, 0.5682, 0.4647, 0.5678, 0.463, 0.1758, 0.4688, 0.1758, 0.4688, 0.1495, 0.4644, 0.1495, 0.4681, 0.3437, 0.4688, 0.3437, 0.4688, 0.3333, 0.4681, 0.3333, 0.4607, 1.0, 0.4688, 1.0, 0.4688, 0.9896, 0.4615, 0.9896, 0.4633, 0.9792, 0.4688, 0.9792, 0.4688, 0.9688, 0.4651, 0.9688, 0.4678, 0.4377, 0.4687, 0.4377, 0.4687, 0.4271, 0.468, 0.4271, 0.4681, 0.8646, 0.4688, 0.8646, 0.4688, 0.8542, 0.4681, 0.8542, 0.4674, 0.3006, 0.4688, 0.3006, 0.4688, 0.2882, 0.4666, 0.2882, 0.4678, 0.8123, 0.4687, 0.8123, 0.4686, 0.8015, 0.4673, 0.8015, 0.4619, 0.7655, 0.4676, 0.765, 0.4674, 0.7494, 0.4598, 0.7503, 0.4598, 0.7503, 0.4674, 0.7494, 0.4678, 0.7306, 0.4594, 0.7317, 0.4647, 0.5678, 0.4701, 0.5682, 0.4688, 0.5422, 0.4616, 0.5414, 0.4681, 0.3854, 0.4688, 0.3854, 0.4688, 0.375, 0.4681, 0.375, 0.4651, 0.9688, 0.4688, 0.9688, 0.4688, 0.9583, 0.4666, 0.9583, 0.4666, 0.9583, 0.4688, 0.9583, 0.4688, 0.9479, 0.4674, 0.9479, 0.4598, 0.4997, 0.4674, 0.5006, 0.4676, 0.485, 0.4619, 0.4845, 0.4681, 0.3646, 0.4688, 0.3646, 0.4688, 0.3542, 0.4681, 0.3542, 0.4681, 0.9167, 0.4688, 0.9167, 0.4688, 0.9062, 0.4681, 0.9062, 0.4615, 0.2418, 0.4688, 0.2418, 0.4688, 0.2222, 0.4607, 0.2222, 0.4633, 0.2591, 0.4688, 0.2591, 0.4688, 0.2418, 0.4615, 0.2418, 0.4615, 0.0312, 0.4688, 0.0312, 0.4688, 0.0, 0.4607, 0.0, 0.4672, 0.654, 0.4711, 0.6539, 0.4715, 0.625, 0.4681, 0.625, 0.463, 0.06207, 0.4688, 0.06207, 0.4688, 0.0312, 0.4615, 0.0312, 0.4642, 0.7785, 0.4679, 0.7783, 0.4676, 0.765, 0.4619, 0.7655, 0.4615, 0.9896, 0.4688, 0.9896, 0.4688, 0.9792, 0.4633, 0.9792, 0.4674, 0.9479, 0.4688, 0.9479, 0.4688, 0.9375, 0.4679, 0.9375, 0.4681, 0.3542, 0.4688, 0.3542, 0.4688, 0.3437, 0.4681, 0.3437, 0.4661, 0.7903, 0.4683, 0.7902, 0.4679, 0.7783, 0.4642, 0.7785, 0.4616, 0.7086, 0.4688, 0.7078, 0.4701, 0.6818, 0.4647, 0.6822, 0.4616, 0.5414, 0.4688, 0.5422, 0.4678, 0.5194, 0.4594, 0.5183, 0.4681, 0.8958, 0.4688, 0.8958, 0.4688, 0.8854, 0.4681, 0.8854, 0.6346, 0.5096, 0.8654, 0.5096, 0.8654, 0.7404, 0.8036, 0.7347, 0.8031, 0.7329, 0.8018, 0.7309, 0.7999, 0.7288, 0.7974, 0.7266, 0.7946, 0.7246, 0.7916, 0.7228, 0.7885, 0.7212, 0.7854, 0.72, 0.7823, 0.719, 0.7792, 0.7183, 0.7761, 0.7178, 0.7729, 0.7176, 0.7696, 0.7174, 0.7664, 0.7173, 0.7631, 0.7173, 0.7598, 0.7173, 0.7565, 0.7173, 0.7533, 0.7173, 0.75, 0.7173, 0.7467, 0.7173, 0.7435, 0.7173, 0.7402, 0.7173, 0.7369, 0.7173, 0.7336, 0.7173, 0.7304, 0.7174, 0.7271, 0.7176, 0.7239, 0.7178, 0.7208, 0.7183, 0.7177, 0.719, 0.7146, 0.72, 0.7115, 0.7212, 0.7084, 0.7228, 0.7054, 0.7246, 0.7026, 0.7266, 0.7001, 0.7288, 0.6982, 0.7309, 0.6969, 0.7329, 0.6964, 0.7347, 0.6346, 0.7404, 0.4651, 0.2745, 0.4688, 0.2745, 0.4688, 0.2591, 0.4633, 0.2591, 0.4681, 0.8542, 0.4688, 0.8542, 0.4688, 0.8438, 0.4681, 0.8438, 0.4681, 0.375, 0.4688, 0.375, 0.4688, 0.3646, 0.4681, 0.3646, 0.4647, 0.6822, 0.4701, 0.6818, 0.4711, 0.6539, 0.4672, 0.654, 0.4607, 0.2222, 0.4688, 0.2222, 0.4688, 0.2001, 0.4615, 0.2001, 0.4594, 0.5183, 0.4678, 0.5194, 0.4674, 0.5006, 0.4598, 0.4997, 0.4644, 0.1495, 0.4688, 0.1495, 0.4688, 0.1215, 0.4649, 0.1215, 0.4681, 0.3333, 0.4688, 0.3333, 0.4688, 0.3229, 0.468, 0.3229, 0.4679, 0.9375, 0.4688, 0.9375, 0.4688, 0.9271, 0.468, 0.9271, 0.4666, 0.2882, 0.4688, 0.2882, 0.4688, 0.2745, 0.4651, 0.2745, 0.4661, 0.4597, 0.4683, 0.4598, 0.4686, 0.4485, 0.4673, 0.4485, 0.4681, 0.8438, 0.4688, 0.8438, 0.4688, 0.8333, 0.4681, 0.8333, 0.468, 0.3229, 0.4688, 0.3229, 0.4688, 0.3121, 0.4679, 0.3121, 0.4673, 0.8015, 0.4686, 0.8015, 0.4683, 0.7902, 0.4661, 0.7903, 0.468, 0.9271, 0.4688, 0.9271, 0.4688, 0.9167, 0.4681, 0.9167, 0.4644, 0.09229, 0.4688, 0.09229, 0.4688, 0.06207, 0.463, 0.06207, 0.4681, 0.625, 0.4715, 0.625, 0.4711, 0.5961, 0.4672, 0.596, 0.4649, 0.1215, 0.4688, 0.1215, 0.4688, 0.09229, 0.4644, 0.09229, 0.468, 0.4271, 0.4687, 0.4271, 0.4688, 0.4167, 0.4681, 0.4167, 0.4615, 0.2001, 0.4688, 0.2001, 0.4688, 0.1758, 0.463, 0.1758, 0.4619, 0.4845, 0.4676, 0.485, 0.4679, 0.4717, 0.4642, 0.4715, 0.468, 0.8229, 0.4687, 0.8229, 0.4687, 0.8123, 0.4678, 0.8123, 0.4673, 0.4485, 0.4686, 0.4485, 0.4687, 0.4377, 0.4678, 0.4377, 0.4681, 0.3958, 0.4688, 0.3958, 0.4688, 0.3854, 0.4681, 0.3854, 0.4679, 0.3121, 0.4688, 0.3121, 0.4688, 0.3006, 0.4674, 0.3006, 0.4681, 0.4062, 0.4688, 0.4062, 0.4688, 0.3958, 0.4681, 0.3958, 0.4681, 0.8854, 0.4688, 0.8854, 0.4688, 0.875, 0.4681, 0.875, 0.3833, 0.0, 0.6154, 0.0, 0.6154, 0.25, 0.3833, 0.25, 0.4594, 0.7317, 0.4678, 0.7306, 0.4688, 0.7078, 0.4616, 0.7086, 0.4681, 0.4167, 0.4688, 0.4167, 0.4688, 0.4062, 0.4681, 0.4062, 0.4681, 0.875, 0.4688, 0.875, 0.4688, 0.8646, 0.4681, 0.8646, 0.4642, 0.4715, 0.4679, 0.4717, 0.4683, 0.4598, 0.4661, 0.4597, 0.4681, 0.9062, 0.4688, 0.9062, 0.4688, 0.8958, 0.4681, 0.8958, 0.4681, 0.8333, 0.4688, 0.8333, 0.4687, 0.8229, 0.468, 0.8229, 0.8654, 0.7404, 0.8654, 0.5096, 0.8673, 0.5077, 0.8673, 0.7423, 0.8673, 0.7423, 0.8673, 0.5077, 0.8691, 0.5059, 0.8691, 0.7441, 0.8691, 0.7441, 0.8691, 0.5059, 0.8708, 0.5042, 0.8708, 0.7458, 0.8708, 0.7458, 0.8708, 0.5042, 0.875, 0.5028, 0.875, 0.7472, 0.625, 0.0028, 0.625, 0.2472, 0.6208, 0.2484, 0.6208, 0.001611, 0.6208, 0.001611, 0.6208, 0.2484, 0.6191, 0.2493, 0.6191, 0.0007276, 0.6191, 0.0007276, 0.6191, 0.2493, 0.6173, 0.2498, 0.6173, 0.0001837, 0.6173, 0.0001837, 0.6173, 0.2498, 0.6154, 0.25, 0.6154, 0.0, 0.8654, 0.5096, 0.6346, 0.5096, 0.6327, 0.5077, 0.8673, 0.5077, 0.8673, 0.5077, 0.6327, 0.5077, 0.6309, 0.5059, 0.8691, 0.5059, 0.8691, 0.5059, 0.6309, 0.5059, 0.6292, 0.5042, 0.8708, 0.5042, 0.8708, 0.5042, 0.6292, 0.5042, 0.6278, 0.5, 0.8722, 0.5, 0.625, 0.2528, 0.625, 0.4972, 0.6208, 0.4984, 0.6208, 0.2516, 0.6208, 0.2516, 0.6208, 0.4984, 0.6191, 0.4993, 0.6191, 0.2507, 0.6191, 0.2507, 0.6191, 0.4993, 0.6173, 0.4998, 0.6173, 0.2502, 0.6173, 0.2502, 0.6173, 0.4998, 0.6154, 0.5, 0.6154, 0.25, 0.6346, 0.5096, 0.6346, 0.7404, 0.6327, 0.7423, 0.6327, 0.5077, 0.6327, 0.5077, 0.6327, 0.7423, 0.6309, 0.7441, 0.6309, 0.5059, 0.6309, 0.5059, 0.6309, 0.7441, 0.6292, 0.7458, 0.6292, 0.5042, 0.6292, 0.5042, 0.6292, 0.7458, 0.625, 0.7472, 0.625, 0.5028, 0.625, 0.5028, 0.625, 0.7472, 0.6208, 0.7484, 0.6208, 0.5016, 0.6208, 0.5016, 0.6208, 0.7484, 0.6191, 0.7493, 0.6191, 0.5007, 0.6191, 0.5007, 0.6191, 0.7493, 0.6173, 0.7498, 0.6173, 0.5002, 0.6173, 0.5002, 0.6173, 0.7498, 0.6154, 0.75, 0.6154, 0.5, 0.6346, 0.7404, 0.8654, 0.7404, 0.8673, 0.7423, 0.6327, 0.7423, 0.6327, 0.7423, 0.8673, 0.7423, 0.8691, 0.7441, 0.6309, 0.7441, 0.6309, 0.7441, 0.8691, 0.7441, 0.8707, 0.7458, 0.6293, 0.7458, 0.6293, 0.7458, 0.8707, 0.7458, 0.8722, 0.75, 0.6278, 0.75, 0.625, 0.7528, 0.625, 0.9972, 0.6208, 0.9984, 0.6208, 0.7516, 0.6208, 0.7516, 0.6208, 0.9984, 0.6191, 0.9993, 0.6191, 0.7507, 0.6191, 0.7507, 0.6191, 0.9993, 0.6173, 0.9998, 0.6173, 0.7502, 0.6173, 0.7502, 0.6173, 0.9998, 0.6154, 1.0, 0.6154, 0.75, 0.1336, 0.7417, 0.1964, 0.7347, 0.1968, 0.7363, 0.1981, 0.7375, 0.2003, 0.7385, 0.2034, 0.7392, 0.2072, 0.7397, 0.2118, 0.74, 0.2168, 0.7401, 0.2222, 0.7402, 0.2277, 0.7402, 0.2333, 0.7402, 0.2389, 0.7402, 0.2444, 0.7402, 0.25, 0.7402, 0.2556, 0.7402, 0.2611, 0.7402, 0.2667, 0.7402, 0.2723, 0.7402, 0.2778, 0.7402, 0.2832, 0.7401, 0.2882, 0.74, 0.2928, 0.7397, 0.2966, 0.7392, 0.2997, 0.7385, 0.3019, 0.7375, 0.3032, 0.7363, 0.3036, 0.7347, 0.3664, 0.7417, 0.1333, 0.5083, 0.1333, 0.7417, 0.1317, 0.7433, 0.1317, 0.5067, 0.1317, 0.5067, 0.1317, 0.7433, 0.1301, 0.7449, 0.1301, 0.5051, 0.1301, 0.5051, 0.1301, 0.7449, 0.1287, 0.7463, 0.1287, 0.5037, 0.1287, 0.5037, 0.1287, 0.7463, 0.125, 0.7476, 0.125, 0.5024, 0.375, 0.2476, 0.375, 0.002436, 0.3787, 0.001402, 0.3787, 0.2486, 0.3787, 0.2486, 0.3787, 0.001402, 0.3801, 0.0006331, 0.3801, 0.2494, 0.3801, 0.2494, 0.3801, 0.0006331, 0.3817, 0.0001598, 0.3817, 0.2498, 0.3817, 0.2498, 0.3817, 0.0001598, 0.3833, 0.0, 0.3833, 0.25, 0.3667, 0.5083, 0.1333, 0.5083, 0.1317, 0.5067, 0.3683, 0.5067, 0.3683, 0.5067, 0.1317, 0.5067, 0.1301, 0.5051, 0.3699, 0.5051, 0.3699, 0.5051, 0.1301, 0.5051, 0.1287, 0.5037, 0.3713, 0.5037, 0.3713, 0.5037, 0.1287, 0.5037, 0.1274, 0.5, 0.3726, 0.5, 0.375, 0.4976, 0.375, 0.2524, 0.3787, 0.2514, 0.3787, 0.4986, 0.3787, 0.4986, 0.3787, 0.2514, 0.3801, 0.2506, 0.3801, 0.4994, 0.3801, 0.4994, 0.3801, 0.2506, 0.3817, 0.2502, 0.3817, 0.4998, 0.3817, 0.4998, 0.3817, 0.2502, 0.3833, 0.25, 0.3833, 0.5, 0.3667, 0.7417, 0.3667, 0.5083, 0.3683, 0.5067, 0.3683, 0.7433, 0.3683, 0.7433, 0.3683, 0.5067, 0.3699, 0.5051, 0.3699, 0.7449, 0.3699, 0.7449, 0.3699, 0.5051, 0.3713, 0.5037, 0.3713, 0.7463, 0.3713, 0.7463, 0.3713, 0.5037, 0.375, 0.5024, 0.375, 0.7476, 0.375, 0.7476, 0.375, 0.5024, 0.3787, 0.5014, 0.3787, 0.7486, 0.3787, 0.7486, 0.3787, 0.5014, 0.3801, 0.5006, 0.3801, 0.7494, 0.3801, 0.7494, 0.3801, 0.5006, 0.3817, 0.5002, 0.3817, 0.7498, 0.3817, 0.7498, 0.3817, 0.5002, 0.3833, 0.5, 0.3833, 0.75, 0.1336, 0.7417, 0.3664, 0.7417, 0.3683, 0.7433, 0.1317, 0.7433, 0.1317, 0.7433, 0.3683, 0.7433, 0.3699, 0.7449, 0.1301, 0.7449, 0.1301, 0.7449, 0.3699, 0.7449, 0.3713, 0.7463, 0.1287, 0.7463, 0.1287, 0.7463, 0.3713, 0.7463, 0.3726, 0.75, 0.1274, 0.75, 0.375, 0.9976, 0.375, 0.7524, 0.3787, 0.7514, 0.3787, 0.9986, 0.3787, 0.9986, 0.3787, 0.7514, 0.3801, 0.7506, 0.3801, 0.9994, 0.3801, 0.9994, 0.3801, 0.7506, 0.3817, 0.7502, 0.3817, 0.9998, 0.3817, 0.9998, 0.3817, 0.7502, 0.3833, 0.75, 0.3833, 1.0, 0.1333, 0.5083, 0.3667, 0.5083, 0.3667, 0.7417, 0.3036, 0.7347, 0.3031, 0.7329, 0.3018, 0.7309, 0.2999, 0.7288, 0.2974, 0.7266, 0.2946, 0.7246, 0.2916, 0.7228, 0.2885, 0.7212, 0.2854, 0.72, 0.2823, 0.719, 0.2792, 0.7183, 0.2761, 0.7178, 0.2729, 0.7176, 0.2696, 0.7174, 0.2664, 0.7173, 0.2631, 0.7173, 0.2598, 0.7173, 0.2565, 0.7173, 0.2533, 0.7173, 0.25, 0.7173, 0.2467, 0.7173, 0.2435, 0.7173, 0.2402, 0.7173, 0.2369, 0.7173, 0.2336, 0.7173, 0.2304, 0.7174, 0.2271, 0.7176, 0.2239, 0.7178, 0.2208, 0.7183, 0.2177, 0.719, 0.2146, 0.72, 0.2115, 0.7212, 0.2084, 0.7228, 0.2054, 0.7246, 0.2026, 0.7266, 0.2001, 0.7288, 0.1982, 0.7309, 0.1969, 0.7329, 0.1964, 0.7347, 0.1333, 0.7417])
me_w_rfel.materials.append(mat_material_001)
me_w_rfel.use_remesh_fix_poles = True
me_w_rfel.use_remesh_preserve_attributes = False
me_w_rfel.use_mirror_vertex_groups = False
me_w_rfel.update()
me_fl_che = bpy.data.meshes.new('Fläche')
me_fl_che.from_pydata([(-1.0, -1.0, 0.0), (1.0, -1.0, 0.0), (-1.0, 1.0, 0.0), (1.0, 1.0, 0.0)], [], [(0, 1, 3, 2)])
_uv = me_fl_che.uv_layers.new(name='UV-Map')
_uv.uv.foreach_set('vector', [0.0, 0.0, 1.0, 0.0, 1.0, 1.0, 0.0, 1.0])
me_fl_che.materials.append(mat_material_002)
me_fl_che.use_remesh_fix_poles = True
me_fl_che.use_remesh_preserve_attributes = False
me_fl_che.use_mirror_vertex_groups = False
me_fl_che.update()

# ---- objects
ob_light = bpy.data.objects.new('Light', light_light)
ob_camera = bpy.data.objects.new('Camera', cam_camera)
ob_board = bpy.data.objects.new('Board', me_w_rfel)
ob_fl_che = bpy.data.objects.new('Fläche', me_fl_che)

# ---- transforms, parenting, visibility, modifiers, constraints
ob_light.location = (4.076, 1.005, 5.904)
ob_light.rotation_euler = (0.6503, 0.05522, 1.866)
ob_light.lock_rotations_4d = False
ob_light.empty_display_type = 'ARROWS'
ob_light.color = (0.0, 0.0, 0.0, 0.0)
ob_light.lineart.crease_threshold = 0.0
ob_camera.location = (-0.6584, 0.7357, 0.7579)
ob_camera.rotation_euler = (0.9418, 6.431e-05, 3.901)
ob_camera.lock_rotations_4d = False
ob_camera.empty_display_type = 'ARROWS'
ob_camera.color = (0.0, 0.0, 0.0, 0.0)
ob_camera.display_type = 'WIRE'
ob_camera.lineart.crease_threshold = 0.0
ob_board.location = (0.0, 0.0, 0.01515)
ob_board.scale = (0.15, 0.2, 0.015)
ob_board.lineart.crease_threshold = 0.0
ob_fl_che.location = (0.0, 0.0, 0.0)
ob_fl_che.lineart.crease_threshold = 0.0

# ---- collection membership
col_collection.objects.link(ob_light)
col_collection.objects.link(ob_camera)
col_collection.objects.link(ob_board)
col_collection.objects.link(ob_fl_che)

# ---- scene / render settings (as saved in the file)
scene.camera = ob_camera
scene.frame_start = 1; scene.frame_end = 250; scene.frame_set(1)
scene.render.engine = 'BLENDER_EEVEE_NEXT'
scene.cycles.use_denoising = False
scene.cycles.samples = 128
scene.cycles.sampling_pattern = 'TABULATED_SOBOL'
scene.cycles.use_adaptive_sampling = False
scene.cycles.use_light_tree = False
scene.view_settings.view_transform = 'Filmic'
bpy.context.view_layer.update()
